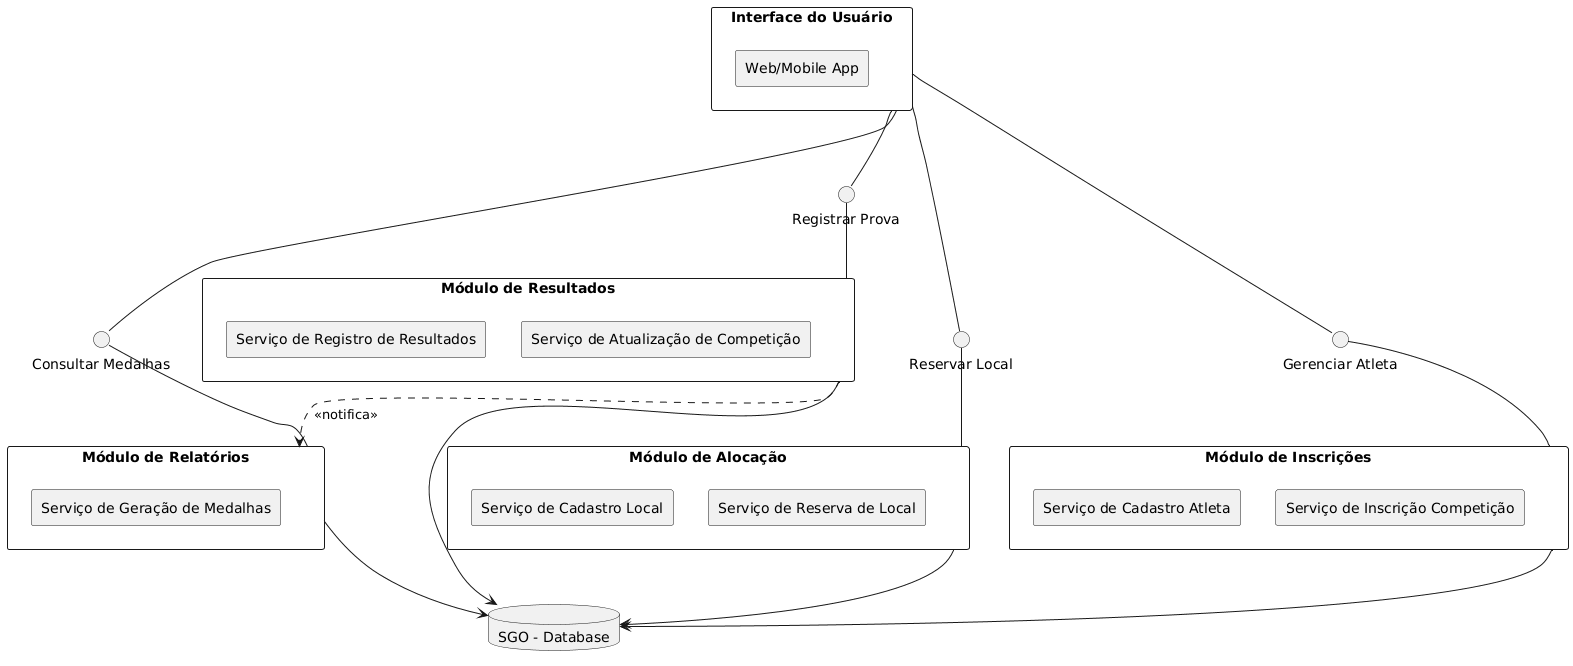

The diagram above was rendered by PlantUML. Its source (embedded in the PNG):
@startuml
skinparam componentStyle rectangle

component "Interface do Usuário" as UI {
  [Web/Mobile App]
}

component "Módulo de Inscrições" as M_INS {
  [Serviço de Cadastro Atleta]
  [Serviço de Inscrição Competição]
}

component "Módulo de Alocação" as M_ALOC {
  [Serviço de Cadastro Local]
  [Serviço de Reserva de Local]
}

component "Módulo de Resultados" as M_RES {
  [Serviço de Registro de Resultados]
  [Serviço de Atualização de Competição]
}

component "Módulo de Relatórios" as M_REL {
  [Serviço de Geração de Medalhas]
}

database "SGO - Database" as DB

' Interfaces
interface "Gerenciar Atleta" as I_GA
interface "Reservar Local" as I_RL
interface "Registrar Prova" as I_RP
interface "Consultar Medalhas" as I_CM

' Conexões e Provisão/Uso de Interfaces
UI -- (I_GA)
UI -- (I_RL)
UI -- (I_RP)
UI -- (I_CM)

M_INS -up- (I_GA)
M_ALOC -up- (I_RL)
M_RES -up- (I_RP)
M_REL -up- (I_CM)

M_INS --> DB
M_ALOC --> DB
M_RES --> DB
M_REL --> DB

M_RES ..> M_REL : <<notifica>>
@enduml